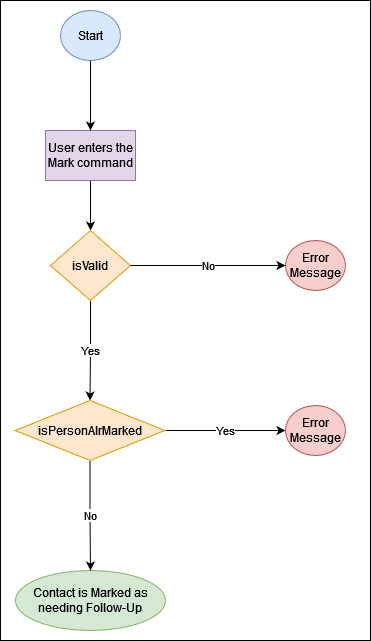

The diagram above was exported from draw.io. Its source (the exported page's mxGraphModel, read from the mxfile embedded in the PNG):
<mxGraphModel dx="1320" dy="701" grid="1" gridSize="10" guides="1" tooltips="1" connect="1" arrows="1" fold="1" page="1" pageScale="1" pageWidth="850" pageHeight="1100" math="0" shadow="0">
  <root>
    <mxCell id="0" />
    <mxCell id="1" parent="0" />
    <mxCell id="M-0qpkfbboD8emiqhKZ1-18" value="" style="rounded=0;whiteSpace=wrap;html=1;" vertex="1" parent="1">
      <mxGeometry x="-20" y="40" width="370" height="640" as="geometry" />
    </mxCell>
    <mxCell id="M-0qpkfbboD8emiqhKZ1-1" value="" style="edgeStyle=orthogonalEdgeStyle;rounded=0;html=1;jettySize=auto;orthogonalLoop=1;" edge="1" parent="1" source="M-0qpkfbboD8emiqhKZ1-4" target="M-0qpkfbboD8emiqhKZ1-3">
      <mxGeometry x="230" y="75" as="geometry" />
    </mxCell>
    <mxCell id="M-0qpkfbboD8emiqhKZ1-2" value="Start" style="ellipse;whiteSpace=wrap;html=1;fillColor=#dae8fc;strokeColor=#6c8ebf;" vertex="1" parent="1">
      <mxGeometry x="40" y="50" width="60" height="50" as="geometry" />
    </mxCell>
    <mxCell id="M-0qpkfbboD8emiqhKZ1-14" value="Yes" style="edgeStyle=orthogonalEdgeStyle;rounded=0;orthogonalLoop=1;jettySize=auto;html=1;" edge="1" parent="1" source="M-0qpkfbboD8emiqhKZ1-3" target="M-0qpkfbboD8emiqhKZ1-12">
      <mxGeometry relative="1" as="geometry" />
    </mxCell>
    <mxCell id="M-0qpkfbboD8emiqhKZ1-3" value="isValid" style="rhombus;whiteSpace=wrap;html=1;fontFamily=Helvetica;fontSize=12;align=center;strokeColor=#d79b00;fillColor=#ffe6cc;" vertex="1" parent="1">
      <mxGeometry x="30" y="270" width="80" height="70" as="geometry" />
    </mxCell>
    <UserObject label="User enters the Mark command" tooltip="&lt;strong&gt;Task analysis&lt;/strong&gt; describes in a way that is definable, measurable and communicable the basic units of work that are performed in a job. The task as a part of the function, is defined as a action or sequence of actions that contributes significantly to the completion of a specific work objective." id="M-0qpkfbboD8emiqhKZ1-4">
      <mxCell style="whiteSpace=wrap;html=1;fillColor=#e1d5e7;strokeColor=#9673a6;" vertex="1" parent="1">
        <mxGeometry x="25" y="170" width="90" height="50" as="geometry" />
      </mxCell>
    </UserObject>
    <mxCell id="M-0qpkfbboD8emiqhKZ1-5" value="" style="edgeStyle=orthogonalEdgeStyle;rounded=0;html=1;jettySize=auto;orthogonalLoop=1;" edge="1" parent="1" source="M-0qpkfbboD8emiqhKZ1-2" target="M-0qpkfbboD8emiqhKZ1-4">
      <mxGeometry x="100" y="75" as="geometry">
        <mxPoint x="110" y="75" as="sourcePoint" />
        <mxPoint x="310" y="150" as="targetPoint" />
      </mxGeometry>
    </mxCell>
    <mxCell id="M-0qpkfbboD8emiqhKZ1-6" value="Error Message" style="ellipse;whiteSpace=wrap;html=1;fillColor=#f8cecc;strokeColor=#b85450;" vertex="1" parent="1">
      <mxGeometry x="265" y="280" width="60" height="50" as="geometry" />
    </mxCell>
    <mxCell id="M-0qpkfbboD8emiqhKZ1-7" value="No" style="edgeStyle=orthogonalEdgeStyle;rounded=0;html=1;jettySize=auto;orthogonalLoop=1;" edge="1" parent="1" source="M-0qpkfbboD8emiqhKZ1-3" target="M-0qpkfbboD8emiqhKZ1-6">
      <mxGeometry x="315" y="110" as="geometry" />
    </mxCell>
    <mxCell id="M-0qpkfbboD8emiqhKZ1-10" value="Contact is Marked as needing Follow-Up" style="ellipse;whiteSpace=wrap;html=1;fillColor=#d5e8d4;strokeColor=#82b366;" vertex="1" parent="1">
      <mxGeometry x="-5" y="610" width="150" height="60" as="geometry" />
    </mxCell>
    <mxCell id="M-0qpkfbboD8emiqhKZ1-16" value="Yes" style="edgeStyle=orthogonalEdgeStyle;rounded=0;orthogonalLoop=1;jettySize=auto;html=1;exitX=1;exitY=0.5;exitDx=0;exitDy=0;entryX=0;entryY=0.5;entryDx=0;entryDy=0;" edge="1" parent="1" source="M-0qpkfbboD8emiqhKZ1-12" target="M-0qpkfbboD8emiqhKZ1-15">
      <mxGeometry relative="1" as="geometry" />
    </mxCell>
    <mxCell id="M-0qpkfbboD8emiqhKZ1-17" value="No" style="edgeStyle=orthogonalEdgeStyle;rounded=0;orthogonalLoop=1;jettySize=auto;html=1;" edge="1" parent="1" source="M-0qpkfbboD8emiqhKZ1-12" target="M-0qpkfbboD8emiqhKZ1-10">
      <mxGeometry relative="1" as="geometry" />
    </mxCell>
    <mxCell id="M-0qpkfbboD8emiqhKZ1-12" value="isPersonAlrMarked" style="rhombus;whiteSpace=wrap;html=1;fontFamily=Helvetica;fontSize=12;align=center;strokeColor=#d79b00;fillColor=#ffe6cc;" vertex="1" parent="1">
      <mxGeometry x="-5.5" y="440" width="150" height="60" as="geometry" />
    </mxCell>
    <mxCell id="M-0qpkfbboD8emiqhKZ1-15" value="Error Message" style="ellipse;whiteSpace=wrap;html=1;fillColor=#f8cecc;strokeColor=#b85450;" vertex="1" parent="1">
      <mxGeometry x="265" y="445" width="60" height="50" as="geometry" />
    </mxCell>
  </root>
</mxGraphModel>